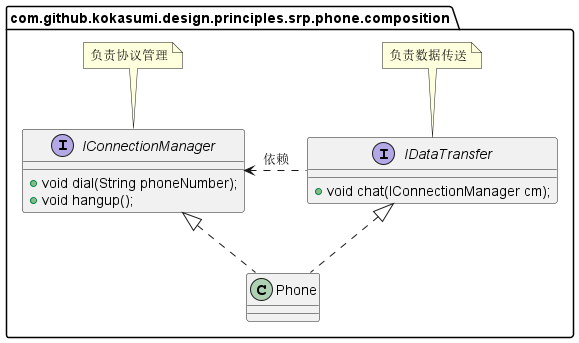

The diagram above was rendered by PlantUML. Its source (embedded in the PNG):
@startuml
package com.github.kokasumi.design.principles.srp.phone.composition {
    interface IConnectionManager {
        + void dial(String phoneNumber);
        + void hangup();
    }
    note top of IConnectionManager: 负责协议管理
    interface IDataTransfer {
        + void chat(IConnectionManager cm);
    }
    note top of IDataTransfer: 负责数据传送
    IConnectionManager <...right IDataTransfer: 依赖
    class Phone implements IConnectionManager,IDataTransfer {}
}
@enduml